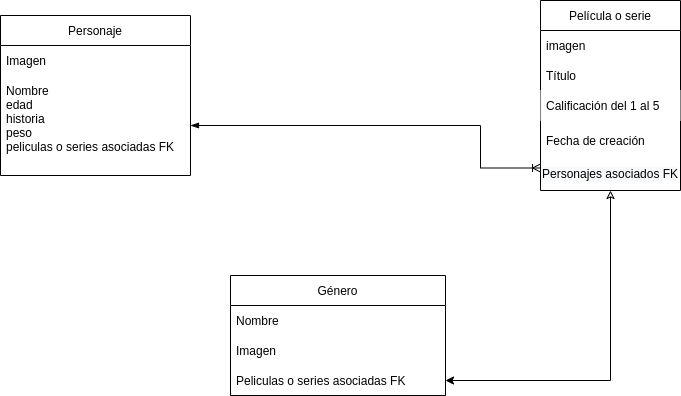

The diagram above was exported from draw.io. Its source (the exported page's mxGraphModel, read from the mxfile embedded in the PNG):
<mxGraphModel dx="1038" dy="588" grid="1" gridSize="10" guides="1" tooltips="1" connect="1" arrows="1" fold="1" page="1" pageScale="1" pageWidth="850" pageHeight="1100" math="0" shadow="0">
  <root>
    <mxCell id="0" />
    <mxCell id="1" parent="0" />
    <mxCell id="sXwFAr8-Qe5Vo4n57a3f-1" value="Personaje" style="swimlane;fontStyle=0;childLayout=stackLayout;horizontal=1;startSize=30;horizontalStack=0;resizeParent=1;resizeParentMax=0;resizeLast=0;collapsible=1;marginBottom=0;" vertex="1" parent="1">
      <mxGeometry x="70" y="120" width="190" height="160" as="geometry" />
    </mxCell>
    <mxCell id="sXwFAr8-Qe5Vo4n57a3f-2" value="Imagen" style="text;strokeColor=none;fillColor=none;align=left;verticalAlign=middle;spacingLeft=4;spacingRight=4;overflow=hidden;points=[[0,0.5],[1,0.5]];portConstraint=eastwest;rotatable=0;" vertex="1" parent="sXwFAr8-Qe5Vo4n57a3f-1">
      <mxGeometry y="30" width="190" height="30" as="geometry" />
    </mxCell>
    <mxCell id="sXwFAr8-Qe5Vo4n57a3f-3" value="Nombre&#10;edad&#10;historia&#10;peso&#10;peliculas o series asociadas FK&#10;" style="text;strokeColor=none;fillColor=none;align=left;verticalAlign=middle;spacingLeft=4;spacingRight=4;overflow=hidden;points=[[0,0.5],[1,0.5]];portConstraint=eastwest;rotatable=0;" vertex="1" parent="sXwFAr8-Qe5Vo4n57a3f-1">
      <mxGeometry y="60" width="190" height="100" as="geometry" />
    </mxCell>
    <mxCell id="sXwFAr8-Qe5Vo4n57a3f-11" value="Película o serie" style="swimlane;fontStyle=0;childLayout=stackLayout;horizontal=1;startSize=30;horizontalStack=0;resizeParent=1;resizeParentMax=0;resizeLast=0;collapsible=1;marginBottom=0;" vertex="1" parent="1">
      <mxGeometry x="610" y="105" width="140" height="190" as="geometry" />
    </mxCell>
    <mxCell id="sXwFAr8-Qe5Vo4n57a3f-12" value="imagen" style="text;strokeColor=none;fillColor=none;align=left;verticalAlign=middle;spacingLeft=4;spacingRight=4;overflow=hidden;points=[[0,0.5],[1,0.5]];portConstraint=eastwest;rotatable=0;" vertex="1" parent="sXwFAr8-Qe5Vo4n57a3f-11">
      <mxGeometry y="30" width="140" height="30" as="geometry" />
    </mxCell>
    <mxCell id="sXwFAr8-Qe5Vo4n57a3f-13" value="Título" style="text;strokeColor=none;fillColor=none;align=left;verticalAlign=middle;spacingLeft=4;spacingRight=4;overflow=hidden;points=[[0,0.5],[1,0.5]];portConstraint=eastwest;rotatable=0;" vertex="1" parent="sXwFAr8-Qe5Vo4n57a3f-11">
      <mxGeometry y="60" width="140" height="30" as="geometry" />
    </mxCell>
    <mxCell id="sXwFAr8-Qe5Vo4n57a3f-15" value="Calificación del 1 al 5" style="text;strokeColor=none;fillColor=default;align=left;verticalAlign=middle;spacingLeft=4;spacingRight=4;overflow=hidden;points=[[0,0.5],[1,0.5]];portConstraint=eastwest;rotatable=0;" vertex="1" parent="sXwFAr8-Qe5Vo4n57a3f-11">
      <mxGeometry y="90" width="140" height="30" as="geometry" />
    </mxCell>
    <mxCell id="sXwFAr8-Qe5Vo4n57a3f-14" value="Fecha de creación" style="text;strokeColor=none;fillColor=none;align=left;verticalAlign=middle;spacingLeft=4;spacingRight=4;overflow=hidden;points=[[0,0.5],[1,0.5]];portConstraint=eastwest;rotatable=0;" vertex="1" parent="sXwFAr8-Qe5Vo4n57a3f-11">
      <mxGeometry y="120" width="140" height="40" as="geometry" />
    </mxCell>
    <mxCell id="sXwFAr8-Qe5Vo4n57a3f-21" value="&lt;span style=&quot;color: rgb(0 , 0 , 0) ; font-family: &amp;#34;helvetica&amp;#34; ; font-size: 12px ; font-style: normal ; font-weight: 400 ; letter-spacing: normal ; text-align: left ; text-indent: 0px ; text-transform: none ; word-spacing: 0px ; background-color: rgb(248 , 249 , 250) ; display: inline ; float: none&quot;&gt;Personajes asociados FK&lt;/span&gt;" style="text;whiteSpace=wrap;html=1;" vertex="1" parent="sXwFAr8-Qe5Vo4n57a3f-11">
      <mxGeometry y="160" width="140" height="30" as="geometry" />
    </mxCell>
    <mxCell id="sXwFAr8-Qe5Vo4n57a3f-22" value="Género" style="swimlane;fontStyle=0;childLayout=stackLayout;horizontal=1;startSize=30;horizontalStack=0;resizeParent=1;resizeParentMax=0;resizeLast=0;collapsible=1;marginBottom=0;fillColor=default;" vertex="1" parent="1">
      <mxGeometry x="300" y="380" width="215" height="120" as="geometry" />
    </mxCell>
    <mxCell id="sXwFAr8-Qe5Vo4n57a3f-23" value="Nombre" style="text;strokeColor=none;fillColor=none;align=left;verticalAlign=middle;spacingLeft=4;spacingRight=4;overflow=hidden;points=[[0,0.5],[1,0.5]];portConstraint=eastwest;rotatable=0;" vertex="1" parent="sXwFAr8-Qe5Vo4n57a3f-22">
      <mxGeometry y="30" width="215" height="30" as="geometry" />
    </mxCell>
    <mxCell id="sXwFAr8-Qe5Vo4n57a3f-24" value="Imagen" style="text;strokeColor=none;fillColor=none;align=left;verticalAlign=middle;spacingLeft=4;spacingRight=4;overflow=hidden;points=[[0,0.5],[1,0.5]];portConstraint=eastwest;rotatable=0;" vertex="1" parent="sXwFAr8-Qe5Vo4n57a3f-22">
      <mxGeometry y="60" width="215" height="30" as="geometry" />
    </mxCell>
    <mxCell id="sXwFAr8-Qe5Vo4n57a3f-25" value="Peliculas o series asociadas FK" style="text;strokeColor=none;fillColor=none;align=left;verticalAlign=middle;spacingLeft=4;spacingRight=4;overflow=hidden;points=[[0,0.5],[1,0.5]];portConstraint=eastwest;rotatable=0;" vertex="1" parent="sXwFAr8-Qe5Vo4n57a3f-22">
      <mxGeometry y="90" width="215" height="30" as="geometry" />
    </mxCell>
    <mxCell id="sXwFAr8-Qe5Vo4n57a3f-26" style="edgeStyle=orthogonalEdgeStyle;rounded=0;orthogonalLoop=1;jettySize=auto;html=1;endArrow=ERoneToMany;endFill=0;entryX=0;entryY=0.25;entryDx=0;entryDy=0;startArrow=blockThin;startFill=1;" edge="1" parent="1" source="sXwFAr8-Qe5Vo4n57a3f-3" target="sXwFAr8-Qe5Vo4n57a3f-21">
      <mxGeometry relative="1" as="geometry">
        <mxPoint x="550" y="240" as="targetPoint" />
        <Array as="points">
          <mxPoint x="550" y="230" />
          <mxPoint x="550" y="273" />
        </Array>
      </mxGeometry>
    </mxCell>
    <mxCell id="sXwFAr8-Qe5Vo4n57a3f-27" style="edgeStyle=orthogonalEdgeStyle;rounded=0;orthogonalLoop=1;jettySize=auto;html=1;entryX=1;entryY=0.5;entryDx=0;entryDy=0;endArrow=classic;endFill=1;startArrow=classic;startFill=0;" edge="1" parent="1" source="sXwFAr8-Qe5Vo4n57a3f-21" target="sXwFAr8-Qe5Vo4n57a3f-25">
      <mxGeometry relative="1" as="geometry" />
    </mxCell>
  </root>
</mxGraphModel>